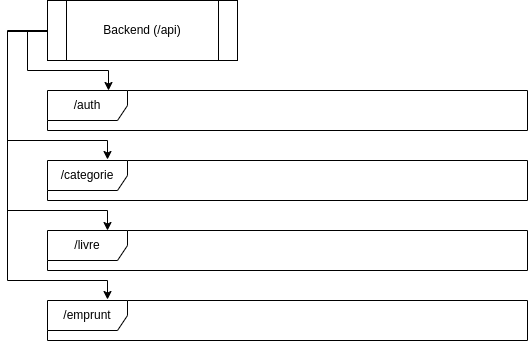

The diagram above was exported from draw.io. Its source (the exported page's mxGraphModel, read from the mxfile embedded in the PNG):
<mxGraphModel dx="748" dy="526" grid="1" gridSize="10" guides="1" tooltips="1" connect="1" arrows="1" fold="1" page="1" pageScale="1" pageWidth="850" pageHeight="1100" math="0" shadow="0">
  <root>
    <mxCell id="DP70A6knV66Pbqx-8idW-0" />
    <mxCell id="DP70A6knV66Pbqx-8idW-1" parent="DP70A6knV66Pbqx-8idW-0" />
    <mxCell id="DP70A6knV66Pbqx-8idW-2" style="edgeStyle=orthogonalEdgeStyle;rounded=0;orthogonalLoop=1;jettySize=auto;html=1;exitX=0;exitY=0.5;exitDx=0;exitDy=0;" edge="1" parent="DP70A6knV66Pbqx-8idW-1" source="DP70A6knV66Pbqx-8idW-3">
      <mxGeometry relative="1" as="geometry">
        <mxPoint x="161" y="110" as="targetPoint" />
        <Array as="points">
          <mxPoint x="80" y="50" />
          <mxPoint x="80" y="90" />
          <mxPoint x="161" y="90" />
        </Array>
      </mxGeometry>
    </mxCell>
    <mxCell id="2fDmf-JDhume36OC039_-3" style="edgeStyle=orthogonalEdgeStyle;rounded=0;orthogonalLoop=1;jettySize=auto;html=1;entryX=0.125;entryY=-0.025;entryDx=0;entryDy=0;entryPerimeter=0;" edge="1" parent="DP70A6knV66Pbqx-8idW-1" source="DP70A6knV66Pbqx-8idW-3" target="2fDmf-JDhume36OC039_-0">
      <mxGeometry relative="1" as="geometry">
        <mxPoint x="120" y="170" as="targetPoint" />
        <Array as="points">
          <mxPoint x="60" y="50" />
          <mxPoint x="60" y="160" />
          <mxPoint x="160" y="160" />
        </Array>
      </mxGeometry>
    </mxCell>
    <mxCell id="DP70A6knV66Pbqx-8idW-3" value="Backend (/api)" style="shape=process;whiteSpace=wrap;html=1;backgroundOutline=1;" vertex="1" parent="DP70A6knV66Pbqx-8idW-1">
      <mxGeometry x="100" y="20" width="190" height="60" as="geometry" />
    </mxCell>
    <mxCell id="DP70A6knV66Pbqx-8idW-4" value="/auth" style="shape=umlFrame;whiteSpace=wrap;html=1;pointerEvents=0;width=80;height=30;" vertex="1" parent="DP70A6knV66Pbqx-8idW-1">
      <mxGeometry x="100" y="110" width="480" height="40" as="geometry" />
    </mxCell>
    <mxCell id="2fDmf-JDhume36OC039_-0" value="/categorie" style="shape=umlFrame;whiteSpace=wrap;html=1;pointerEvents=0;width=80;height=30;" vertex="1" parent="DP70A6knV66Pbqx-8idW-1">
      <mxGeometry x="100" y="180" width="480" height="40" as="geometry" />
    </mxCell>
    <mxCell id="2fDmf-JDhume36OC039_-1" value="/livre" style="shape=umlFrame;whiteSpace=wrap;html=1;pointerEvents=0;width=80;height=30;" vertex="1" parent="DP70A6knV66Pbqx-8idW-1">
      <mxGeometry x="100" y="250" width="480" height="40" as="geometry" />
    </mxCell>
    <mxCell id="2fDmf-JDhume36OC039_-2" value="/emprunt" style="shape=umlFrame;whiteSpace=wrap;html=1;pointerEvents=0;width=80;height=30;" vertex="1" parent="DP70A6knV66Pbqx-8idW-1">
      <mxGeometry x="100" y="320" width="480" height="40" as="geometry" />
    </mxCell>
    <mxCell id="2fDmf-JDhume36OC039_-4" style="edgeStyle=orthogonalEdgeStyle;rounded=0;orthogonalLoop=1;jettySize=auto;html=1;entryX=0.125;entryY=0;entryDx=0;entryDy=0;entryPerimeter=0;" edge="1" parent="DP70A6knV66Pbqx-8idW-1" target="2fDmf-JDhume36OC039_-1">
      <mxGeometry relative="1" as="geometry">
        <mxPoint x="100" y="51" as="sourcePoint" />
        <mxPoint x="160" y="180" as="targetPoint" />
        <Array as="points">
          <mxPoint x="60" y="51" />
          <mxPoint x="60" y="230" />
          <mxPoint x="160" y="230" />
        </Array>
      </mxGeometry>
    </mxCell>
    <mxCell id="2fDmf-JDhume36OC039_-5" style="edgeStyle=orthogonalEdgeStyle;rounded=0;orthogonalLoop=1;jettySize=auto;html=1;entryX=0.125;entryY=-0.025;entryDx=0;entryDy=0;entryPerimeter=0;" edge="1" parent="DP70A6knV66Pbqx-8idW-1" target="2fDmf-JDhume36OC039_-2">
      <mxGeometry relative="1" as="geometry">
        <mxPoint x="100" y="51" as="sourcePoint" />
        <mxPoint x="160" y="250" as="targetPoint" />
        <Array as="points">
          <mxPoint x="60" y="51" />
          <mxPoint x="60" y="300" />
          <mxPoint x="160" y="300" />
        </Array>
      </mxGeometry>
    </mxCell>
  </root>
</mxGraphModel>